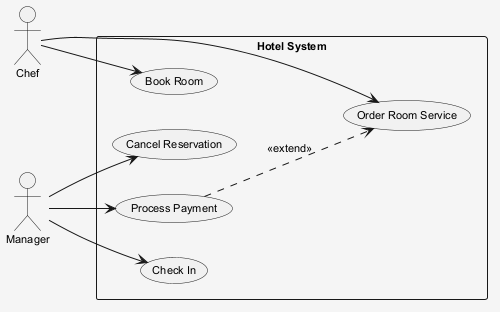

The diagram above was rendered by PlantUML. Its source (embedded in the PNG):
@startuml
skinparam shadowing false
skinparam backgroundColor #F5F5F5
skinparam defaultFontSize 11
left to right direction
actor "Chef" as C
actor "Manager" as M
rectangle "Hotel System" {
  usecase "Check In" as UC_CheckIn
  usecase "Order Room Service" as UC_OrderRoomService
  usecase "Cancel Reservation" as UC_CancelReservation
  usecase "Process Payment" as UC_ProcessPayment
  usecase "Book Room" as UC_BookRoom
}
C --> UC_BookRoom
C --> UC_OrderRoomService
M --> UC_ProcessPayment
M --> UC_CheckIn
M --> UC_CancelReservation
UC_ProcessPayment ..> UC_OrderRoomService : <<extend>>
@enduml